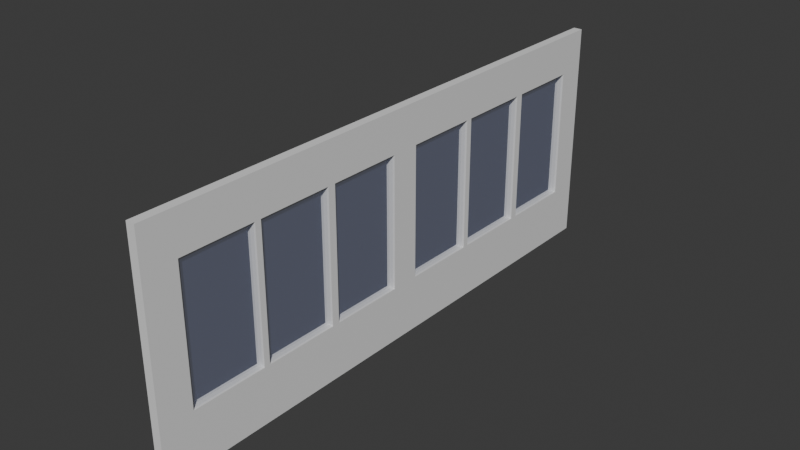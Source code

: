 # Source: IBRYNETKI.blend  (saved by Blender 4.2.66; exported with 4.5.12 LTS)
import bpy
from mathutils import Matrix  # noqa: F401  (used for matrix-valued properties, if any)

bpy.ops.wm.read_factory_settings(use_empty=True)
scene = bpy.context.scene
scene.name = 'Scene'

# ---- collections
col_collection = bpy.data.collections.new('Collection'); scene.collection.children.link(col_collection)
col_2 = bpy.data.collections.new('Коллекция 2'); scene.collection.children.link(col_2)

# ---- materials (node trees are filled in below, after node groups)
mat_material = bpy.data.materials.new('Material')
mat_material.alpha_threshold = 0.0
mat_material.roughness = 0.5
mat_material.line_color = (0.0, 0.0, 0.0, 1.0)
mat_x = bpy.data.materials.new('Материал')

# ---- material node trees
mat_material.use_nodes = True; mat_material.node_tree.nodes.clear()
_N = mat_material.node_tree.nodes; _L = mat_material.node_tree.links
n0 = _N.new('ShaderNodeOutputMaterial'); n0.name = 'Material Output'; n0.location = (409, 316)
n1 = _N.new('ShaderNodeBsdfPrincipled'); n1.name = 'Principled BSDF'; n1.location = (-165, 355)
n1.inputs[3].default_value = 1.45
_L.new(n1.outputs[0], n0.inputs[0])
n0.is_active_output = True
mat_x.use_nodes = True; mat_x.node_tree.nodes.clear()
_N = mat_x.node_tree.nodes; _L = mat_x.node_tree.links
n0 = _N.new('ShaderNodeOutputMaterial'); n0.name = 'Вывод материала'; n0.location = (422, 254)
n1 = _N.new('ShaderNodeBsdfDiffuse'); n1.name = 'Диффузный BSDF'; n1.location = (-366, 153)
n1.inputs[0].default_value = (0.3777, 0.4527, 0.8009, 1.0)
n2 = _N.new('ShaderNodeMixShader'); n2.name = 'Смешивающий шейдер'; n2.location = (173, 160)
n2.inputs[0].default_value = 0.09167
n3 = _N.new('ShaderNodeBsdfTransparent'); n3.name = 'Прозрачный BSDF'; n3.location = (-124, 318)
_L.new(n2.outputs[0], n0.inputs[0])
_L.new(n1.outputs[0], n2.inputs[2])
_L.new(n3.outputs[0], n2.inputs[1])
n0.is_active_output = True

# ---- world
world_world = bpy.data.worlds.new('World'); scene.world = world_world
world_world.use_nodes = True; world_world.node_tree.nodes.clear()
_N = world_world.node_tree.nodes; _L = world_world.node_tree.links
n0 = _N.new('ShaderNodeOutputWorld'); n0.name = 'World Output'; n0.location = (300, 300)
n1 = _N.new('ShaderNodeBackground'); n1.name = 'Background'; n1.location = (10, 300)
n1.inputs[0].default_value = (0.05088, 0.05088, 0.05088, 1.0)
_L.new(n1.outputs[0], n0.inputs[0])
n0.is_active_output = True
world_world.color = (0.05088, 0.05088, 0.05088)
world_world.sun_shadow_jitter_overblur = 0.0

# ---- meshes
me_cube = bpy.data.meshes.new('Cube')
me_cube.from_pydata([(1.0, 1.0, 1.0), (1.0, 1.0, -1.0), (1.0, -1.0, 1.0), (1.0, -1.0, -1.0), (-1.0, 1.0, 1.0), (-1.0, 1.0, -1.0), (-1.0, -1.0, 1.0), (-1.0, -1.0, -1.0), (-1.0, -0.8829, -0.5163), (-1.0, -0.8829, 0.645), (-1.0, -0.6196, -0.5163), (-1.0, -0.5982, -0.5163), (-1.0, -0.3349, 0.645), (-1.0, -0.5982, 0.645), (-1.0, -0.6196, 0.645), (-1.0, 0.05807, 0.645), (-1.0, -0.04441, 0.645), (-1.0, 0.3428, 0.645), (-1.0, 0.3214, 0.645), (-1.0, 0.6332, 0.645), (-1.0, 0.6061, 0.645), (-1.0, -0.3077, 0.645), (-1.0, -0.3349, -0.5163), (-1.0, -0.3077, -0.5163), (-1.0, 0.05807, -0.5163), (-1.0, -0.04441, -0.5163), (-1.0, 0.3428, -0.5163), (-1.0, 0.6332, -0.5163), (-1.0, 0.6061, -0.5163), (-1.0, 0.8966, -0.5163), (-1.0, 0.8966, 0.645), (-1.0, 0.3214, -0.5163), (1.0, -0.6196, 0.645), (1.0, -0.3349, 0.645), (1.0, -0.5982, 0.645), (1.0, -0.04441, 0.645), (1.0, 0.05807, 0.645), (1.0, -0.3077, 0.645), (1.0, 0.3428, 0.645), (1.0, 0.3214, 0.645), (1.0, 0.6061, -0.5163), (1.0, 0.6332, 0.645), (1.0, 0.8966, -0.5163), (1.0, 0.8966, 0.645), (1.0, 0.6332, -0.5163), (1.0, 0.6061, 0.645), (1.0, -0.8829, -0.5163), (1.0, -0.8829, 0.645), (1.0, -0.6196, -0.5163), (1.0, -0.5982, -0.5163), (1.0, -0.3349, -0.5163), (1.0, 0.3428, -0.5163), (1.0, 0.3214, -0.5163), (1.0, 0.05807, -0.5163), (1.0, -0.04441, -0.5163), (1.0, -0.3077, -0.5163)], [], [(0, 4, 6, 2), (3, 2, 6, 7), (9, 6, 4, 30, 19, 20, 17, 18, 15, 24, 25, 16, 21, 12, 13, 14), (18, 17, 26, 28, 20, 19, 27, 29, 30, 4, 5, 7, 6, 9, 8, 10, 14, 13, 11, 22, 12, 21, 23, 25, 24, 31), (5, 1, 3, 7), (32, 48, 46, 47, 2, 3, 1, 0, 43, 42, 44, 40, 51, 38, 39, 52, 53, 36, 35, 54, 55, 50, 49, 34), (40, 44, 41, 43, 0, 2, 47, 32, 34, 33, 50, 55, 37, 35, 36, 39, 38, 45), (5, 4, 0, 1), (13, 34, 49, 11), (22, 11, 49, 50), (33, 12, 22, 50), (12, 33, 34, 13), (21, 37, 55, 23), (25, 23, 55, 54), (16, 25, 54, 35), (16, 35, 37, 21), (9, 47, 46, 8), (10, 8, 46, 48), (32, 14, 10, 48), (14, 32, 47, 9), (53, 24, 15, 36), (31, 24, 53, 52), (18, 31, 52, 39), (18, 39, 36, 15), (19, 41, 44, 27), (29, 27, 44, 42), (30, 29, 42, 43), (30, 43, 41, 19), (26, 17, 38, 51), (40, 28, 26, 51), (20, 28, 40, 45), (20, 45, 38, 17)])
_uv = me_cube.uv_layers.new(name='UVMap')
_uv.uv.foreach_set('vector', [0.625, 0.5, 0.875, 0.5, 0.875, 0.75, 0.625, 0.75, 0.375, 0.75, 0.625, 0.75, 0.625, 1.0, 0.375, 1.0, 0.5806, 0.01464, 0.625, 0.0, 0.625, 0.25, 0.5806, 0.2371, 0.5806, 0.2042, 0.5806, 0.2008, 0.5806, 0.1678, 0.5806, 0.1652, 0.5806, 0.1323, 0.4355, 0.1323, 0.4355, 0.1194, 0.5806, 0.1194, 0.5806, 0.08653, 0.5806, 0.08314, 0.5806, 0.05023, 0.5806, 0.04755, 0.5806, 0.1652, 0.5806, 0.1678, 0.4355, 0.1678, 0.4355, 0.2008, 0.5806, 0.2008, 0.5806, 0.2042, 0.4355, 0.2042, 0.4355, 0.2371, 0.5806, 0.2371, 0.625, 0.25, 0.375, 0.25, 0.375, 0.0, 0.625, 0.0, 0.5806, 0.01464, 0.4355, 0.01464, 0.4355, 0.04755, 0.5806, 0.04755, 0.5806, 0.05023, 0.4355, 0.05023, 0.4355, 0.08314, 0.5806, 0.08314, 0.5806, 0.08653, 0.4355, 0.08653, 0.4355, 0.1194, 0.4355, 0.1323, 0.4355, 0.1652, 0.125, 0.5, 0.375, 0.5, 0.375, 0.75, 0.125, 0.75, 0.5806, 0.7024, 0.4355, 0.7024, 0.4355, 0.7354, 0.5806, 0.7354, 0.625, 0.75, 0.375, 0.75, 0.375, 0.5, 0.625, 0.5, 0.5806, 0.5129, 0.4355, 0.5129, 0.4355, 0.5458, 0.4355, 0.5492, 0.4355, 0.5822, 0.5806, 0.5822, 0.5806, 0.5848, 0.4355, 0.5848, 0.4355, 0.6177, 0.5806, 0.6177, 0.5806, 0.6306, 0.4355, 0.6306, 0.4355, 0.6635, 0.4355, 0.6669, 0.4355, 0.6998, 0.5806, 0.6998, 0.4355, 0.5492, 0.4355, 0.5458, 0.5806, 0.5458, 0.5806, 0.5129, 0.625, 0.5, 0.625, 0.75, 0.5806, 0.7354, 0.5806, 0.7024, 0.5806, 0.6998, 0.5806, 0.6669, 0.4355, 0.6669, 0.4355, 0.6635, 0.5806, 0.6635, 0.5806, 0.6306, 0.5806, 0.6177, 0.5806, 0.5848, 0.5806, 0.5822, 0.5806, 0.5492, 0.375, 0.25, 0.625, 0.25, 0.625, 0.5, 0.375, 0.5, 0.0, 0.0, 0.0, 0.0, 0.0, 0.0, 0.0, 0.0, 0.0, 0.0, 0.0, 0.0, 0.0, 0.0, 0.0, 0.0, 0.0, 0.0, 0.0, 0.0, 0.0, 0.0, 0.0, 0.0, 0.0, 0.0, 0.0, 0.0, 0.0, 0.0, 0.0, 0.0, 0.0, 0.0, 0.0, 0.0, 0.0, 0.0, 0.0, 0.0, 0.0, 0.0, 0.0, 0.0, 0.0, 0.0, 0.0, 0.0, 0.0, 0.0, 0.0, 0.0, 0.0, 0.0, 0.0, 0.0, 0.0, 0.0, 0.0, 0.0, 0.0, 0.0, 0.0, 0.0, 0.0, 0.0, 0.0, 0.0, 0.0, 0.0, 0.0, 0.0, 0.0, 0.0, 0.0, 0.0, 0.0, 0.0, 0.0, 0.0, 0.0, 0.0, 0.0, 0.0, 0.0, 0.0, 0.0, 0.0, 0.0, 0.0, 0.0, 0.0, 0.0, 0.0, 0.0, 0.0, 0.0, 0.0, 0.0, 0.0, 0.0, 0.0, 0.0, 0.0, 0.0, 0.0, 0.0, 0.0, 0.0, 0.0, 0.0, 0.0, 0.0, 0.0, 0.0, 0.0, 0.0, 0.0, 0.0, 0.0, 0.0, 0.0, 0.0, 0.0, 0.0, 0.0, 0.0, 0.0, 0.0, 0.0, 0.0, 0.0, 0.0, 0.0, 0.0, 0.0, 0.0, 0.0, 0.0, 0.0, 0.0, 0.0, 0.0, 0.0, 0.0, 0.0, 0.0, 0.0, 0.0, 0.0, 0.0, 0.0, 0.0, 0.0, 0.0, 0.0, 0.0, 0.0, 0.0, 0.0, 0.0, 0.0, 0.0, 0.0, 0.0, 0.0, 0.0, 0.0, 0.0, 0.0, 0.0, 0.0, 0.0, 0.0, 0.0, 0.0, 0.0, 0.0, 0.0, 0.0, 0.0, 0.0, 0.0, 0.0, 0.0, 0.0, 0.0, 0.0, 0.0, 0.0, 0.0, 0.0])
_uv.active_render = True
_uv = me_cube.uv_layers.new(name='UVКарта')
_uv.uv.foreach_set('vector', [0.0, 0.0, 0.0, 0.0, 0.0, 0.0, 0.0, 0.0, 0.0, 0.0, 0.0, 0.0, 0.0, 0.0, 0.0, 0.0, 0.0, 0.0, 0.0, 0.0, 0.0, 0.0, 0.0, 0.0, 0.0, 0.0, 0.0, 0.0, 0.0, 0.0, 0.0, 0.0, 0.0, 0.0, 0.0, 0.0, 0.0, 0.0, 0.0, 0.0, 0.0, 0.0, 0.0, 0.0, 0.0, 0.0, 0.0, 0.0, 0.0, 0.0, 0.0, 0.0, 0.0, 0.0, 0.0, 0.0, 0.0, 0.0, 0.0, 0.0, 0.0, 0.0, 0.0, 0.0, 0.0, 0.0, 0.0, 0.0, 0.0, 0.0, 0.0, 0.0, 0.0, 0.0, 0.0, 0.0, 0.0, 0.0, 0.0, 0.0, 0.0, 0.0, 0.0, 0.0, 0.0, 0.0, 0.0, 0.0, 0.0, 0.0, 0.0, 0.0, 0.0, 0.0, 0.0, 0.0, 0.0, 0.0, 0.0, 0.0, 0.0, 0.0, 0.0, 0.0, 0.0, 0.0, 0.0, 0.0, 0.0, 0.0, 0.0, 0.0, 0.0, 0.0, 0.0, 0.0, 0.0, 0.0, 0.0, 0.0, 0.0, 0.0, 0.0, 0.0, 0.0, 0.0, 0.0, 0.0, 0.0, 0.0, 0.0, 0.0, 0.0, 0.0, 0.0, 0.0, 0.0, 0.0, 0.0, 0.0, 0.0, 0.0, 0.0, 0.0, 0.0, 0.0, 0.0, 0.0, 0.0, 0.0, 0.0, 0.0, 0.0, 0.0, 0.0, 0.0, 0.0, 0.0, 0.0, 0.0, 0.0, 0.0, 0.0, 0.0, 0.0, 0.0, 0.0, 0.0, 0.0, 0.0, 0.0, 0.0, 0.0, 0.0, 0.0, 0.0, 0.0, 0.0, 0.0, 0.0, 0.0, 0.0, 0.0, 0.0, 0.0, 0.0, 0.0, 0.0, 0.0, 0.0, 0.0, 0.0, 0.0, 0.0, 0.0, 0.0, 0.0, 0.0, 0.0, 0.0, 0.375, 0.0, 0.375, 0.0, 0.375, 0.25, 0.375, 0.25, 0.5358, 0.25, 0.5358, 0.25, 0.4912, 0.25, 0.4912, 0.25, 0.375, 0.75, 0.375, 0.75, 0.375, 0.5, 0.375, 0.5, 0.5358, 0.75, 0.4912, 0.75, 0.4912, 0.75, 0.5358, 0.75, 0.375, 0.0, 0.375, 0.0, 0.375, 0.25, 0.375, 0.25, 0.5358, 0.25, 0.5358, 0.25, 0.4912, 0.25, 0.4912, 0.25, 0.375, 0.75, 0.375, 0.5, 0.375, 0.5, 0.375, 0.75, 0.5358, 0.75, 0.4912, 0.75, 0.4912, 0.75, 0.5358, 0.75, 0.375, 0.0, 0.375, 0.0, 0.375, 0.25, 0.375, 0.25, 0.5358, 0.25, 0.5358, 0.25, 0.4912, 0.25, 0.4912, 0.25, 0.375, 0.75, 0.375, 0.75, 0.375, 0.5, 0.375, 0.5, 0.5358, 0.75, 0.4912, 0.75, 0.4912, 0.75, 0.5358, 0.75, 0.375, 0.25, 0.375, 0.25, 0.375, 0.0, 0.375, 0.0, 0.5358, 0.25, 0.5358, 0.25, 0.4912, 0.25, 0.4912, 0.25, 0.375, 0.75, 0.375, 0.5, 0.375, 0.5, 0.375, 0.75, 0.5358, 0.75, 0.4912, 0.75, 0.4912, 0.75, 0.5358, 0.75, 0.375, 0.0, 0.375, 0.0, 0.375, 0.25, 0.375, 0.25, 0.5358, 0.25, 0.5358, 0.25, 0.4912, 0.25, 0.4912, 0.25, 0.375, 0.75, 0.375, 0.5, 0.375, 0.5, 0.375, 0.75, 0.5358, 0.75, 0.4912, 0.75, 0.4912, 0.75, 0.5358, 0.75, 0.375, 0.25, 0.375, 0.0, 0.375, 0.0, 0.375, 0.25, 0.4912, 0.25, 0.5358, 0.25, 0.5358, 0.25, 0.4912, 0.25, 0.375, 0.75, 0.375, 0.5, 0.375, 0.5, 0.375, 0.75, 0.5358, 0.75, 0.4912, 0.75, 0.4912, 0.75, 0.5358, 0.75])
me_cube.materials.append(mat_material)
me_cube.use_mirror_vertex_groups = False
me_cube.update()
me_007 = bpy.data.meshes.new('Куб.007')
me_007.from_pydata([(-11.0, -2.856, -0.1855), (-11.0, -2.856, 0.1855), (-11.0, 2.856, -0.1855), (-11.0, 2.856, 0.1855), (11.0, -2.856, -0.1855), (11.0, -2.856, 0.1855), (11.0, 2.856, -0.1855), (11.0, 2.856, 0.1855)], [], [(0, 1, 3, 2), (2, 3, 7, 6), (6, 7, 5, 4), (4, 5, 1, 0), (2, 6, 4, 0), (7, 3, 1, 5)])
_uv = me_007.uv_layers.new(name='UVКарта')
_uv.uv.foreach_set('vector', [0.375, 0.0, 0.625, 0.0, 0.625, 0.25, 0.375, 0.25, 0.375, 0.25, 0.625, 0.25, 0.625, 0.5, 0.375, 0.5, 0.375, 0.5, 0.625, 0.5, 0.625, 0.75, 0.375, 0.75, 0.375, 0.75, 0.625, 0.75, 0.625, 1.0, 0.375, 1.0, 0.125, 0.5, 0.375, 0.5, 0.375, 0.75, 0.125, 0.75, 0.625, 0.5, 0.875, 0.5, 0.875, 0.75, 0.625, 0.75])
me_007.materials.append(mat_x)
me_007.update()

# ---- objects
ob_cube = bpy.data.objects.new('Cube', me_cube)
ob_x = bpy.data.objects.new('Куб', me_007)

# ---- transforms, parenting, visibility, modifiers, constraints
ob_cube.location = (0.0, 0.0, 0.0)
ob_cube.scale = (0.1922, 12.27, 4.921)
ob_cube.lock_rotations_4d = False
ob_cube.empty_display_type = 'ARROWS'
ob_cube.lineart.crease_threshold = 0.0
ob_x.location = (0.01052, 0.1087, 0.2358)
ob_x.rotation_euler = (1.571, -0.0, 1.571)
ob_x.scale = (1.028, 1.05, 0.4819)

# ---- collection membership
col_collection.objects.link(ob_cube)
col_2.objects.link(ob_x)

# ---- scene / render settings (as saved in the file)
scene.frame_start = 1; scene.frame_end = 250; scene.frame_set(154)
scene.render.engine = 'BLENDER_EEVEE_NEXT'
scene.eevee.use_raytracing = True
bpy.context.view_layer.update()

# ---- added for rendering (the .blend has no active camera and no usable light): camera, sun
cam_auto = bpy.data.cameras.new('AutoCamera')
cam_auto.lens = 50.0
cam_auto.sensor_width = 36.0
cam_auto.clip_end = 1000.0
ob_auto_camera = bpy.data.objects.new('AutoCamera', cam_auto)
scene.collection.objects.link(ob_auto_camera)
ob_auto_camera.location = (24.4583, -29.3499, 19.5666)
ob_auto_camera.rotation_euler = (1.09748, -7.21219e-08, 0.694738)
scene.camera = ob_auto_camera
light_auto_sun = bpy.data.lights.new('AutoSun', 'SUN')
light_auto_sun.energy = 3.0
light_auto_sun.angle = 0.0523599
ob_auto_sun = bpy.data.objects.new('AutoSun', light_auto_sun)
scene.collection.objects.link(ob_auto_sun)
ob_auto_sun.rotation_euler = (0.872665, 0.174533, 0.523599)
bpy.context.view_layer.update()
